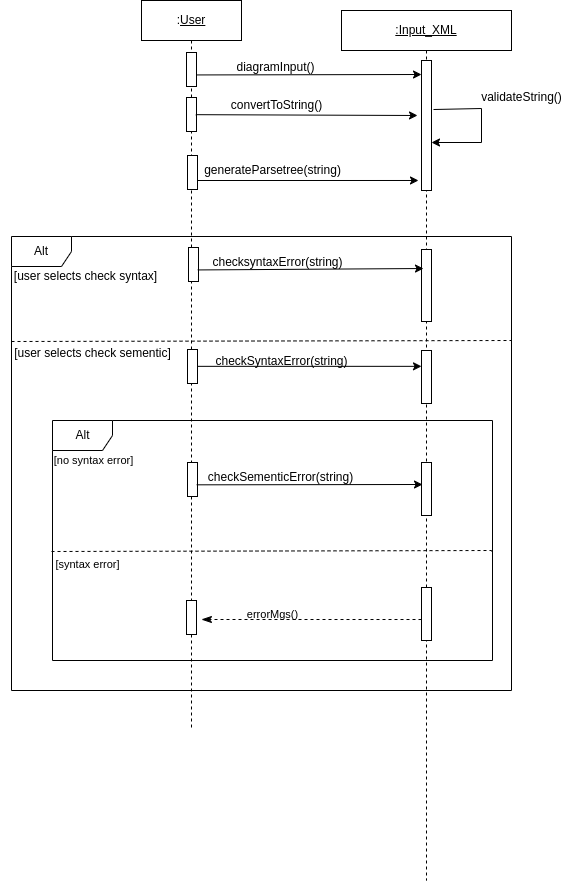

The diagram above was exported from draw.io. Its source (the exported page's mxGraphModel, read from the mxfile embedded in the PNG):
<mxGraphModel dx="1434" dy="746" grid="1" gridSize="10" guides="1" tooltips="1" connect="1" arrows="1" fold="1" page="1" pageScale="1" pageWidth="827" pageHeight="1169" math="0" shadow="0">
  <root>
    <mxCell id="0" />
    <mxCell id="1" parent="0" />
    <mxCell id="ovQOGsqdW6vVrV4ukMpv-1" value="Alt" style="shape=umlFrame;whiteSpace=wrap;html=1;" parent="1" vertex="1">
      <mxGeometry x="30" y="536" width="500" height="454" as="geometry" />
    </mxCell>
    <mxCell id="Q5WLil7mcIr4fG1mRcmA-1" value=":&lt;u&gt;User&lt;/u&gt;" style="shape=umlLifeline;perimeter=lifelinePerimeter;whiteSpace=wrap;html=1;container=1;collapsible=0;recursiveResize=0;outlineConnect=0;movable=0;resizable=0;rotatable=0;deletable=0;editable=0;locked=1;connectable=0;" parent="1" vertex="1">
      <mxGeometry x="160" y="300" width="100" height="730" as="geometry" />
    </mxCell>
    <mxCell id="toLPol5VfuBLXjRARAhn-1" value="" style="html=1;points=[];perimeter=orthogonalPerimeter;rounded=0;shadow=0;comic=0;labelBackgroundColor=none;strokeWidth=1;fontFamily=Verdana;fontSize=12;align=center;" parent="Q5WLil7mcIr4fG1mRcmA-1" vertex="1">
      <mxGeometry x="45" y="97" width="10" height="34" as="geometry" />
    </mxCell>
    <mxCell id="xkTGS7joQsQChfXzjqxk-1" value="" style="html=1;points=[];perimeter=orthogonalPerimeter;rounded=0;shadow=0;comic=0;labelBackgroundColor=none;strokeWidth=1;fontFamily=Verdana;fontSize=12;align=center;" parent="Q5WLil7mcIr4fG1mRcmA-1" vertex="1">
      <mxGeometry x="45" y="52" width="10" height="34" as="geometry" />
    </mxCell>
    <mxCell id="pUTVjeQdr2R_sm34JOQO-6" value="" style="html=1;points=[];perimeter=orthogonalPerimeter;rounded=0;shadow=0;comic=0;labelBackgroundColor=none;strokeWidth=1;fontFamily=Verdana;fontSize=12;align=center;" parent="Q5WLil7mcIr4fG1mRcmA-1" vertex="1">
      <mxGeometry x="47" y="247" width="10" height="34" as="geometry" />
    </mxCell>
    <mxCell id="pUTVjeQdr2R_sm34JOQO-9" value="" style="html=1;points=[];perimeter=orthogonalPerimeter;rounded=0;shadow=0;comic=0;labelBackgroundColor=none;strokeWidth=1;fontFamily=Verdana;fontSize=12;align=center;" parent="Q5WLil7mcIr4fG1mRcmA-1" vertex="1">
      <mxGeometry x="46" y="349" width="10" height="34" as="geometry" />
    </mxCell>
    <mxCell id="62urtvtwY-9zn4tUFsGG-12" value="" style="html=1;points=[];perimeter=orthogonalPerimeter;rounded=0;shadow=0;comic=0;labelBackgroundColor=none;strokeWidth=1;fontFamily=Verdana;fontSize=12;align=center;" parent="Q5WLil7mcIr4fG1mRcmA-1" vertex="1">
      <mxGeometry x="46" y="155" width="10" height="34" as="geometry" />
    </mxCell>
    <mxCell id="XEzAZcW4JhiQRrgv81dm-1" value="" style="html=1;points=[];perimeter=orthogonalPerimeter;rounded=0;shadow=0;comic=0;labelBackgroundColor=none;strokeWidth=1;fontFamily=Verdana;fontSize=12;align=center;" parent="Q5WLil7mcIr4fG1mRcmA-1" vertex="1">
      <mxGeometry x="46" y="462" width="10" height="34" as="geometry" />
    </mxCell>
    <mxCell id="eZjJ0bmfla-Z0Z7BBxJ--1" value="" style="html=1;points=[];perimeter=orthogonalPerimeter;rounded=0;shadow=0;comic=0;labelBackgroundColor=none;strokeWidth=1;fontFamily=Verdana;fontSize=12;align=center;" parent="Q5WLil7mcIr4fG1mRcmA-1" vertex="1">
      <mxGeometry x="45" y="600" width="10" height="34" as="geometry" />
    </mxCell>
    <mxCell id="mSjOQyimrv2MuEUrk496-2" value="&lt;u&gt;:Input_XML&lt;/u&gt;" style="shape=umlLifeline;perimeter=lifelinePerimeter;whiteSpace=wrap;html=1;container=1;collapsible=0;recursiveResize=0;outlineConnect=0;" parent="1" vertex="1">
      <mxGeometry x="360" y="310" width="170" height="870" as="geometry" />
    </mxCell>
    <mxCell id="pUTVjeQdr2R_sm34JOQO-12" value="" style="html=1;points=[];perimeter=orthogonalPerimeter;rounded=0;shadow=0;comic=0;labelBackgroundColor=none;strokeWidth=1;fontFamily=Verdana;fontSize=12;align=center;" parent="mSjOQyimrv2MuEUrk496-2" vertex="1">
      <mxGeometry x="80" y="239" width="10" height="72" as="geometry" />
    </mxCell>
    <mxCell id="62urtvtwY-9zn4tUFsGG-3" value="" style="html=1;points=[];perimeter=orthogonalPerimeter;rounded=0;shadow=0;comic=0;labelBackgroundColor=none;strokeWidth=1;fontFamily=Verdana;fontSize=12;align=center;" parent="mSjOQyimrv2MuEUrk496-2" vertex="1">
      <mxGeometry x="80" y="340" width="10" height="53" as="geometry" />
    </mxCell>
    <mxCell id="i26FZqsD8BhVpjAPlTzZ-1" value="" style="endArrow=classic;html=1;rounded=0;exitX=1.2;exitY=0.377;exitDx=0;exitDy=0;exitPerimeter=0;" parent="mSjOQyimrv2MuEUrk496-2" source="mSjOQyimrv2MuEUrk496-3" target="mSjOQyimrv2MuEUrk496-3" edge="1">
      <mxGeometry width="50" height="50" relative="1" as="geometry">
        <mxPoint x="415" y="417" as="sourcePoint" />
        <mxPoint x="415" y="437" as="targetPoint" />
        <Array as="points">
          <mxPoint x="140" y="132" />
        </Array>
      </mxGeometry>
    </mxCell>
    <mxCell id="mSjOQyimrv2MuEUrk496-3" value="" style="html=1;points=[];perimeter=orthogonalPerimeter;rounded=0;shadow=0;comic=0;labelBackgroundColor=none;strokeWidth=1;fontFamily=Verdana;fontSize=12;align=center;" parent="mSjOQyimrv2MuEUrk496-2" vertex="1">
      <mxGeometry x="80" y="50" width="10" height="130" as="geometry" />
    </mxCell>
    <mxCell id="_JCA570YwXcHeV-7qkpg-1" style="edgeStyle=none;rounded=0;orthogonalLoop=1;jettySize=auto;html=1;exitX=0.926;exitY=0.505;exitDx=0;exitDy=0;exitPerimeter=0;entryX=-0.4;entryY=0.423;entryDx=0;entryDy=0;entryPerimeter=0;" parent="1" source="toLPol5VfuBLXjRARAhn-1" target="mSjOQyimrv2MuEUrk496-3" edge="1">
      <mxGeometry relative="1" as="geometry">
        <mxPoint x="220" y="414" as="sourcePoint" />
        <mxPoint x="385" y="414" as="targetPoint" />
      </mxGeometry>
    </mxCell>
    <mxCell id="_JCA570YwXcHeV-7qkpg-2" value="convertToString()" style="text;html=1;align=center;verticalAlign=middle;resizable=0;points=[];autosize=1;strokeColor=none;fillColor=none;" parent="1" vertex="1">
      <mxGeometry x="240" y="390" width="110" height="30" as="geometry" />
    </mxCell>
    <mxCell id="D3u7TPz4evC8YkUcDMv2-2" value="validateString()" style="text;html=1;align=center;verticalAlign=middle;resizable=0;points=[];autosize=1;strokeColor=none;fillColor=none;" parent="1" vertex="1">
      <mxGeometry x="490" y="382" width="100" height="30" as="geometry" />
    </mxCell>
    <mxCell id="D3u7TPz4evC8YkUcDMv2-3" value="[user selects check syntax]" style="text;html=1;align=center;verticalAlign=middle;resizable=0;points=[];autosize=1;strokeColor=none;fillColor=none;" parent="1" vertex="1">
      <mxGeometry x="19" y="561" width="170" height="30" as="geometry" />
    </mxCell>
    <mxCell id="D3u7TPz4evC8YkUcDMv2-4" value="" style="endArrow=none;dashed=1;html=1;strokeWidth=1;rounded=0;" parent="1" edge="1">
      <mxGeometry width="50" height="50" relative="1" as="geometry">
        <mxPoint x="30" y="641" as="sourcePoint" />
        <mxPoint x="530" y="640" as="targetPoint" />
      </mxGeometry>
    </mxCell>
    <mxCell id="oPvqfDquzNTpOZDb64CH-1" value="[user selects check sementic]" style="text;html=1;align=center;verticalAlign=middle;resizable=0;points=[];autosize=1;strokeColor=none;fillColor=none;" parent="1" vertex="1">
      <mxGeometry x="21" y="638" width="180" height="30" as="geometry" />
    </mxCell>
    <mxCell id="xkTGS7joQsQChfXzjqxk-2" value="diagramInput()" style="text;html=1;align=center;verticalAlign=middle;resizable=0;points=[];autosize=1;strokeColor=none;fillColor=none;" parent="1" vertex="1">
      <mxGeometry x="244" y="352" width="100" height="30" as="geometry" />
    </mxCell>
    <mxCell id="xkTGS7joQsQChfXzjqxk-3" style="edgeStyle=none;rounded=0;orthogonalLoop=1;jettySize=auto;html=1;exitX=1.009;exitY=0.66;exitDx=0;exitDy=0;exitPerimeter=0;" parent="1" source="xkTGS7joQsQChfXzjqxk-1" edge="1">
      <mxGeometry relative="1" as="geometry">
        <mxPoint x="217.26" y="375.16999999999996" as="sourcePoint" />
        <mxPoint x="440" y="374" as="targetPoint" />
      </mxGeometry>
    </mxCell>
    <mxCell id="pUTVjeQdr2R_sm34JOQO-7" value="checksyntaxError(string)" style="text;html=1;align=center;verticalAlign=middle;resizable=0;points=[];autosize=1;strokeColor=none;fillColor=none;" parent="1" vertex="1">
      <mxGeometry x="221" y="547" width="150" height="30" as="geometry" />
    </mxCell>
    <mxCell id="pUTVjeQdr2R_sm34JOQO-8" style="edgeStyle=none;rounded=0;orthogonalLoop=1;jettySize=auto;html=1;exitX=0.926;exitY=0.66;exitDx=0;exitDy=0;exitPerimeter=0;entryX=0.2;entryY=0.264;entryDx=0;entryDy=0;entryPerimeter=0;" parent="1" source="pUTVjeQdr2R_sm34JOQO-6" target="pUTVjeQdr2R_sm34JOQO-12" edge="1">
      <mxGeometry relative="1" as="geometry">
        <mxPoint x="220" y="570" as="sourcePoint" />
        <mxPoint x="385" y="570" as="targetPoint" />
      </mxGeometry>
    </mxCell>
    <mxCell id="pUTVjeQdr2R_sm34JOQO-10" value="checkSyntaxError(string)" style="text;html=1;align=center;verticalAlign=middle;resizable=0;points=[];autosize=1;strokeColor=none;fillColor=none;" parent="1" vertex="1">
      <mxGeometry x="220" y="646" width="160" height="30" as="geometry" />
    </mxCell>
    <mxCell id="pUTVjeQdr2R_sm34JOQO-11" style="edgeStyle=none;rounded=0;orthogonalLoop=1;jettySize=auto;html=1;entryX=0.82;entryY=0.286;entryDx=0;entryDy=0;entryPerimeter=0;" parent="1" source="pUTVjeQdr2R_sm34JOQO-9" target="ovQOGsqdW6vVrV4ukMpv-1" edge="1">
      <mxGeometry relative="1" as="geometry">
        <mxPoint x="210" y="670" as="sourcePoint" />
        <mxPoint x="385" y="669" as="targetPoint" />
      </mxGeometry>
    </mxCell>
    <mxCell id="62urtvtwY-9zn4tUFsGG-1" value="generateParsetree(string)" style="text;html=1;align=center;verticalAlign=middle;resizable=0;points=[];autosize=1;strokeColor=none;fillColor=none;" parent="1" vertex="1">
      <mxGeometry x="211" y="455" width="160" height="30" as="geometry" />
    </mxCell>
    <mxCell id="62urtvtwY-9zn4tUFsGG-2" style="edgeStyle=none;rounded=0;orthogonalLoop=1;jettySize=auto;html=1;entryX=-0.3;entryY=0.923;entryDx=0;entryDy=0;entryPerimeter=0;" parent="1" target="mSjOQyimrv2MuEUrk496-3" edge="1">
      <mxGeometry relative="1" as="geometry">
        <mxPoint x="216" y="480" as="sourcePoint" />
        <mxPoint x="430" y="480" as="targetPoint" />
      </mxGeometry>
    </mxCell>
    <mxCell id="XEzAZcW4JhiQRrgv81dm-3" value="checkSementicError(string)" style="text;html=1;align=center;verticalAlign=middle;resizable=0;points=[];autosize=1;strokeColor=none;fillColor=none;" parent="1" vertex="1">
      <mxGeometry x="214" y="762" width="170" height="30" as="geometry" />
    </mxCell>
    <mxCell id="XEzAZcW4JhiQRrgv81dm-4" style="edgeStyle=none;rounded=0;orthogonalLoop=1;jettySize=auto;html=1;exitX=0.007;exitY=0.744;exitDx=0;exitDy=0;exitPerimeter=0;entryX=0.1;entryY=0.415;entryDx=0;entryDy=0;entryPerimeter=0;" parent="1" source="XEzAZcW4JhiQRrgv81dm-3" target="i26FZqsD8BhVpjAPlTzZ-2" edge="1">
      <mxGeometry relative="1" as="geometry">
        <mxPoint x="218.26" y="785.17" as="sourcePoint" />
        <mxPoint x="379" y="784" as="targetPoint" />
      </mxGeometry>
    </mxCell>
    <mxCell id="C5XFwmZ6UNhTeXH0SJgj-6" value="[no syntax error]" style="text;html=1;align=center;verticalAlign=middle;resizable=0;points=[];autosize=1;strokeColor=none;fillColor=none;fontSize=11;" parent="1" vertex="1">
      <mxGeometry x="62" y="745" width="100" height="30" as="geometry" />
    </mxCell>
    <mxCell id="C5XFwmZ6UNhTeXH0SJgj-7" value="" style="endArrow=none;dashed=1;html=1;strokeWidth=1;rounded=0;entryX=0.998;entryY=0.558;entryDx=0;entryDy=0;entryPerimeter=0;" parent="1" target="eZjJ0bmfla-Z0Z7BBxJ--4" edge="1">
      <mxGeometry width="50" height="50" relative="1" as="geometry">
        <mxPoint x="70" y="851" as="sourcePoint" />
        <mxPoint x="580" y="850" as="targetPoint" />
        <Array as="points">
          <mxPoint x="510" y="850" />
        </Array>
      </mxGeometry>
    </mxCell>
    <mxCell id="C5XFwmZ6UNhTeXH0SJgj-8" value="[syntax error]" style="text;html=1;align=center;verticalAlign=middle;resizable=0;points=[];autosize=1;strokeColor=none;fillColor=none;fontSize=11;" parent="1" vertex="1">
      <mxGeometry x="61" y="849" width="90" height="30" as="geometry" />
    </mxCell>
    <mxCell id="C5XFwmZ6UNhTeXH0SJgj-13" value="" style="html=1;verticalAlign=bottom;endArrow=classicThin;dashed=1;endSize=8;rounded=0;strokeWidth=1;fontSize=11;endFill=1;exitX=0;exitY=0.604;exitDx=0;exitDy=0;exitPerimeter=0;" parent="1" source="i26FZqsD8BhVpjAPlTzZ-3" edge="1">
      <mxGeometry relative="1" as="geometry">
        <mxPoint x="385" y="919.0250000000001" as="sourcePoint" />
        <mxPoint x="220" y="919" as="targetPoint" />
        <Array as="points" />
      </mxGeometry>
    </mxCell>
    <mxCell id="C5XFwmZ6UNhTeXH0SJgj-14" value="errorMgs()" style="text;html=1;align=center;verticalAlign=middle;resizable=0;points=[];autosize=1;strokeColor=none;fillColor=none;fontSize=11;" parent="1" vertex="1">
      <mxGeometry x="256" y="898.5" width="70" height="30" as="geometry" />
    </mxCell>
    <mxCell id="i26FZqsD8BhVpjAPlTzZ-2" value="" style="html=1;points=[];perimeter=orthogonalPerimeter;rounded=0;shadow=0;comic=0;labelBackgroundColor=none;strokeWidth=1;fontFamily=Verdana;fontSize=12;align=center;" parent="1" vertex="1">
      <mxGeometry x="440" y="762" width="10" height="53" as="geometry" />
    </mxCell>
    <mxCell id="i26FZqsD8BhVpjAPlTzZ-3" value="" style="html=1;points=[];perimeter=orthogonalPerimeter;rounded=0;shadow=0;comic=0;labelBackgroundColor=none;strokeWidth=1;fontFamily=Verdana;fontSize=12;align=center;" parent="1" vertex="1">
      <mxGeometry x="440" y="887" width="10" height="53" as="geometry" />
    </mxCell>
    <mxCell id="eZjJ0bmfla-Z0Z7BBxJ--4" value="Alt" style="shape=umlFrame;html=1;fillColor=default;movable=1;resizable=1;rotatable=1;deletable=1;editable=1;locked=0;connectable=1;" parent="1" vertex="1">
      <mxGeometry x="71" y="720" width="440" height="240" as="geometry" />
    </mxCell>
  </root>
</mxGraphModel>